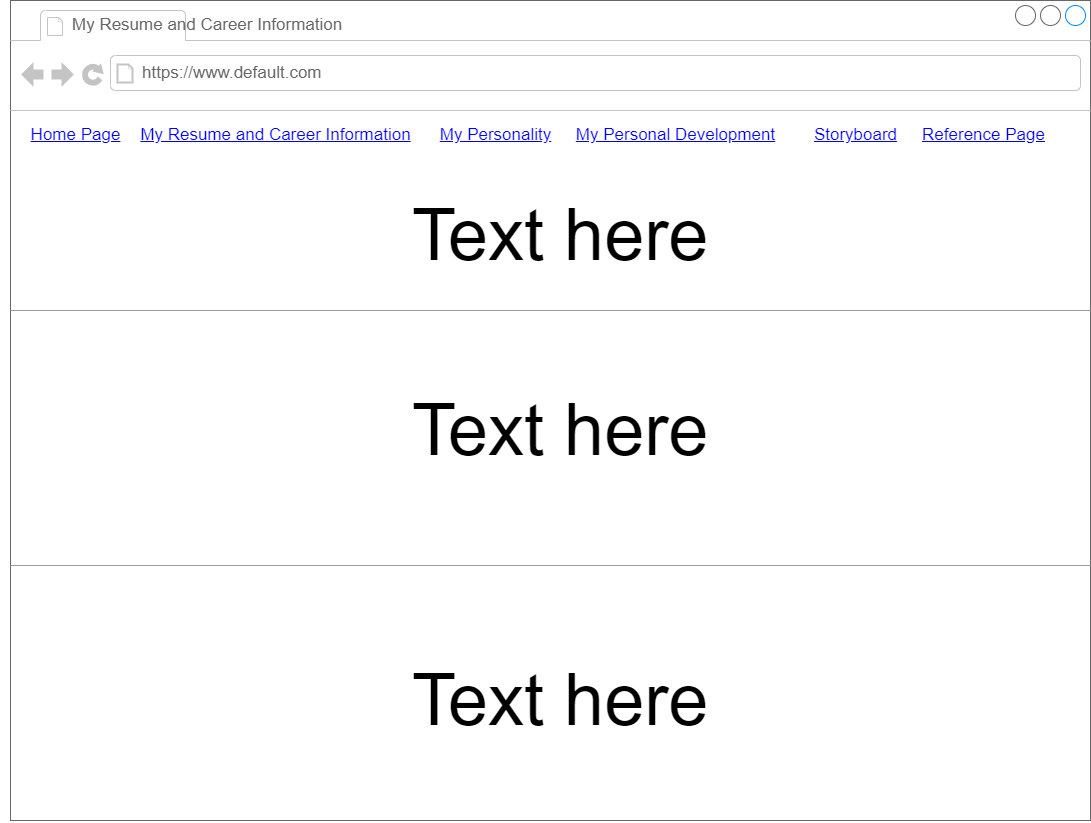

The diagram above was exported from draw.io. Its source (the exported page's mxGraphModel, read from the mxfile embedded in the PNG):
<mxGraphModel dx="1493" dy="699" grid="1" gridSize="10" guides="1" tooltips="1" connect="1" arrows="1" fold="1" page="1" pageScale="1" pageWidth="1100" pageHeight="850" background="none" math="0" shadow="0">
  <root>
    <mxCell id="0" />
    <mxCell id="1" parent="0" />
    <mxCell id="7026571954dc6520-36" value="Lorem ipsum dolor sit amet, consectetur adipisicing elit, sed do eiusmod tempor incididunt ut labore et dolore magna aliqua. Ut enim ad minim veniam, quis nostrud exercitation ullamco laboris nisi ut aliquip ex ea commodo consequat. Duis aute irure dolor in reprehenderit in voluptate velit esse cillum dolore eu fugiat nulla pariatur. Excepteur sint occaecat cupidatat non proident, sunt in culpa qui officia deserunt mollit anim id est laborum.&lt;br&gt;Sed ut perspiciatis unde omnis iste natus error sit voluptatem accusantium doloremque laudantium, totam rem aperiam, eaque ipsa quae ab illo inventore veritatis et quasi architecto beatae vitae dicta sunt explicabo.&amp;nbsp;" style="text;spacingTop=-5;whiteSpace=wrap;html=1;align=left;fontSize=12;fontFamily=Helvetica;fillColor=none;strokeColor=none;rounded=0;shadow=1;labelBackgroundColor=none;" parent="1" vertex="1">
      <mxGeometry x="300" y="705" width="490" height="125" as="geometry" />
    </mxCell>
    <mxCell id="5f-U8nSJ5WJmr3TzGpcE-1" value="" style="strokeWidth=1;shadow=0;dashed=0;align=center;html=1;shape=mxgraph.mockup.containers.browserWindow;rSize=0;strokeColor=#666666;mainText=,;recursiveResize=0;rounded=0;labelBackgroundColor=none;fontFamily=Verdana;fontSize=12" vertex="1" parent="1">
      <mxGeometry x="150" y="15" width="1080" height="820" as="geometry" />
    </mxCell>
    <mxCell id="5f-U8nSJ5WJmr3TzGpcE-2" value="My Resume and Career Information" style="strokeWidth=1;shadow=0;dashed=0;align=center;html=1;shape=mxgraph.mockup.containers.anchor;fontSize=17;fontColor=#666666;align=left;" vertex="1" parent="5f-U8nSJ5WJmr3TzGpcE-1">
      <mxGeometry x="60" y="12" width="280" height="26" as="geometry" />
    </mxCell>
    <mxCell id="5f-U8nSJ5WJmr3TzGpcE-3" value="https://www.default.com" style="strokeWidth=1;shadow=0;dashed=0;align=center;html=1;shape=mxgraph.mockup.containers.anchor;rSize=0;fontSize=17;fontColor=#666666;align=left;" vertex="1" parent="5f-U8nSJ5WJmr3TzGpcE-1">
      <mxGeometry x="130" y="60" width="250" height="26" as="geometry" />
    </mxCell>
    <mxCell id="5f-U8nSJ5WJmr3TzGpcE-4" value="&lt;div style=&quot;text-align: center;&quot;&gt;&lt;span style=&quot;font-size: 72px; background-color: initial; white-space: pre;&quot;&gt;&#09;&lt;/span&gt;&lt;span style=&quot;font-size: 72px; background-color: initial;&quot;&gt;Text here&lt;/span&gt;&lt;/div&gt;" style="text;spacingTop=-5;whiteSpace=wrap;html=1;align=left;fontSize=12;fontFamily=Helvetica;fillColor=none;strokeColor=none;rounded=0;shadow=1;labelBackgroundColor=none;" vertex="1" parent="5f-U8nSJ5WJmr3TzGpcE-1">
      <mxGeometry x="240" y="190" width="570" height="110" as="geometry" />
    </mxCell>
    <mxCell id="5f-U8nSJ5WJmr3TzGpcE-7" value="" style="strokeWidth=1;shadow=0;dashed=0;align=center;html=1;shape=mxgraph.mockup.navigation.anchor;fontSize=17;fontColor=#008cff;fontStyle=1;" vertex="1" parent="5f-U8nSJ5WJmr3TzGpcE-1">
      <mxGeometry x="840" y="120" width="30" height="30" as="geometry" />
    </mxCell>
    <mxCell id="5f-U8nSJ5WJmr3TzGpcE-8" value="" style="strokeWidth=1;shadow=0;dashed=0;align=center;html=1;shape=mxgraph.mockup.navigation.anchor;fontSize=17;fontColor=#666666;fontStyle=1;" vertex="1" parent="5f-U8nSJ5WJmr3TzGpcE-1">
      <mxGeometry x="600" y="120" width="147.5" height="30" as="geometry" />
    </mxCell>
    <mxCell id="5f-U8nSJ5WJmr3TzGpcE-9" value="" style="strokeWidth=1;shadow=0;dashed=0;align=center;html=1;shape=mxgraph.mockup.navigation.anchor;fontSize=17;fontColor=#666666;fontStyle=1;" vertex="1" parent="5f-U8nSJ5WJmr3TzGpcE-1">
      <mxGeometry x="900" y="120" width="147.5" height="30" as="geometry" />
    </mxCell>
    <mxCell id="5f-U8nSJ5WJmr3TzGpcE-10" value="Home Page" style="shape=rectangle;strokeColor=none;fillColor=none;linkText=;fontSize=17;fontColor=#0000ff;fontStyle=4;html=1;align=center;" vertex="1" parent="5f-U8nSJ5WJmr3TzGpcE-1">
      <mxGeometry x="-10" y="120" width="150" height="30" as="geometry" />
    </mxCell>
    <mxCell id="5f-U8nSJ5WJmr3TzGpcE-11" value="My Resume and Career Information" style="shape=rectangle;strokeColor=none;fillColor=none;linkText=;fontSize=17;fontColor=#0000ff;fontStyle=4;html=1;align=center;" vertex="1" parent="5f-U8nSJ5WJmr3TzGpcE-1">
      <mxGeometry x="190" y="120" width="150" height="30" as="geometry" />
    </mxCell>
    <mxCell id="5f-U8nSJ5WJmr3TzGpcE-12" value="My Personality" style="shape=rectangle;strokeColor=none;fillColor=none;linkText=;fontSize=17;fontColor=#0000ff;fontStyle=4;html=1;align=center;" vertex="1" parent="5f-U8nSJ5WJmr3TzGpcE-1">
      <mxGeometry x="410" y="120" width="150" height="30" as="geometry" />
    </mxCell>
    <mxCell id="5f-U8nSJ5WJmr3TzGpcE-13" value="My Personal Development" style="shape=rectangle;strokeColor=none;fillColor=none;linkText=;fontSize=17;fontColor=#0000ff;fontStyle=4;html=1;align=center;" vertex="1" parent="5f-U8nSJ5WJmr3TzGpcE-1">
      <mxGeometry x="590" y="120" width="150" height="30" as="geometry" />
    </mxCell>
    <mxCell id="5f-U8nSJ5WJmr3TzGpcE-14" value="Storyboard" style="shape=rectangle;strokeColor=none;fillColor=none;linkText=;fontSize=17;fontColor=#0000ff;fontStyle=4;html=1;align=center;" vertex="1" parent="5f-U8nSJ5WJmr3TzGpcE-1">
      <mxGeometry x="770" y="120" width="150" height="30" as="geometry" />
    </mxCell>
    <mxCell id="5f-U8nSJ5WJmr3TzGpcE-15" value="Reference Page" style="shape=rectangle;strokeColor=none;fillColor=none;linkText=;fontSize=17;fontColor=#0000ff;fontStyle=4;html=1;align=center;" vertex="1" parent="5f-U8nSJ5WJmr3TzGpcE-1">
      <mxGeometry x="897.5" y="120" width="150" height="30" as="geometry" />
    </mxCell>
    <mxCell id="5f-U8nSJ5WJmr3TzGpcE-16" value="" style="verticalLabelPosition=bottom;shadow=0;dashed=0;align=center;html=1;verticalAlign=top;strokeWidth=1;shape=mxgraph.mockup.markup.line;strokeColor=#999999;" vertex="1" parent="5f-U8nSJ5WJmr3TzGpcE-1">
      <mxGeometry y="300" width="1080" height="20" as="geometry" />
    </mxCell>
    <mxCell id="5f-U8nSJ5WJmr3TzGpcE-17" value="" style="verticalLabelPosition=bottom;shadow=0;dashed=0;align=center;html=1;verticalAlign=top;strokeWidth=1;shape=mxgraph.mockup.markup.line;strokeColor=#999999;" vertex="1" parent="5f-U8nSJ5WJmr3TzGpcE-1">
      <mxGeometry y="555" width="1080" height="20" as="geometry" />
    </mxCell>
    <mxCell id="5f-U8nSJ5WJmr3TzGpcE-18" value="&lt;div style=&quot;text-align: center;&quot;&gt;&lt;span style=&quot;font-size: 72px; background-color: initial; white-space: pre;&quot;&gt;&#09;&lt;/span&gt;&lt;span style=&quot;font-size: 72px; background-color: initial;&quot;&gt;Text here&lt;/span&gt;&lt;/div&gt;" style="text;spacingTop=-5;whiteSpace=wrap;html=1;align=left;fontSize=12;fontFamily=Helvetica;fillColor=none;strokeColor=none;rounded=0;shadow=1;labelBackgroundColor=none;" vertex="1" parent="5f-U8nSJ5WJmr3TzGpcE-1">
      <mxGeometry x="240" y="385" width="570" height="110" as="geometry" />
    </mxCell>
    <mxCell id="5f-U8nSJ5WJmr3TzGpcE-19" value="&lt;div style=&quot;text-align: center;&quot;&gt;&lt;span style=&quot;font-size: 72px; background-color: initial; white-space: pre;&quot;&gt;&#09;&lt;/span&gt;&lt;span style=&quot;font-size: 72px; background-color: initial;&quot;&gt;Text here&lt;/span&gt;&lt;/div&gt;" style="text;spacingTop=-5;whiteSpace=wrap;html=1;align=left;fontSize=12;fontFamily=Helvetica;fillColor=none;strokeColor=none;rounded=0;shadow=1;labelBackgroundColor=none;" vertex="1" parent="5f-U8nSJ5WJmr3TzGpcE-1">
      <mxGeometry x="240" y="655" width="570" height="110" as="geometry" />
    </mxCell>
  </root>
</mxGraphModel>